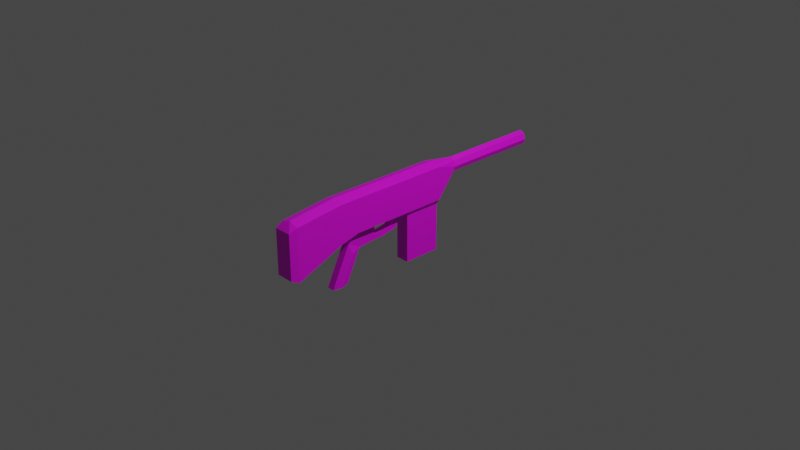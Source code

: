 # Source: assaultblaster.blend  (saved by Blender 2.83.18; exported with 4.5.12 LTS)
import bpy
from mathutils import Matrix  # noqa: F401  (used for matrix-valued properties, if any)

bpy.ops.wm.read_factory_settings(use_empty=True)
scene = bpy.context.scene
scene.name = 'Scene'

# ---- collections
col_collection = bpy.data.collections.new('Collection'); scene.collection.children.link(col_collection)

# ---- images (referenced by path relative to the original .blend; pixels are not part of the script)
import os
ASSET_DIR = os.environ.get("B2B_ASSET_DIR", "")  # directory of the original .blend (textures are referenced by path, not embedded)
HERE = os.path.dirname(os.path.abspath(__file__))  # packed textures are extracted next to this script under _unpacked/

def load_image(name, relpath, width, height, colorspace="sRGB"):
    """Load a texture the original file referenced (path relative to the .blend, or extracted next to this script)."""
    p = next((c for c in (os.path.join(HERE, relpath), os.path.join(ASSET_DIR, relpath)) if relpath and os.path.exists(c)), "")
    if p:
        img = bpy.data.images.load(p, check_existing=True)
        img.name = name
    else:  # same state as the original file: an image datablock whose file is absent (Cycles renders it pink)
        img = bpy.data.images.new(name, width, height)
        img.source = "FILE"
        img.filepath = "//" + (relpath or name)
    img.colorspace_settings.name = colorspace
    return img
img_assaultblaster_png = load_image('assaultblaster.png', 'assaultblaster.png', 1024, 1024, 'sRGB')

# ---- materials (node trees are filled in below, after node groups)
mat_material_002 = bpy.data.materials.new('Material.002')
mat_material_002.use_transparent_shadow = False

# ---- material node trees
mat_material_002.use_nodes = True; mat_material_002.node_tree.nodes.clear()
_N = mat_material_002.node_tree.nodes; _L = mat_material_002.node_tree.links
n0 = _N.new('ShaderNodeBsdfPrincipled'); n0.name = 'Principled BSDF'; n0.location = (10, 300)
n0.distribution = 'GGX'
n0.subsurface_method = 'BURLEY'
n0.inputs[3].default_value = 1.45
n0.inputs[27].default_value = (0.0, 0.0, 0.0, 1.0)
n0.inputs[28].default_value = 1.0
n1 = _N.new('ShaderNodeOutputMaterial'); n1.name = 'Material Output'; n1.location = (300, 300)
n2 = _N.new('ShaderNodeTexImage'); n2.name = 'Image Texture'; n2.location = (-280, 280)
n2.image = img_assaultblaster_png
_L.new(n0.outputs[0], n1.inputs[0])
_L.new(n2.outputs[0], n0.inputs[0])
n1.is_active_output = True

# ---- world
world_world = bpy.data.worlds.new('World'); scene.world = world_world
world_world.use_nodes = True; world_world.node_tree.nodes.clear()
_N = world_world.node_tree.nodes; _L = world_world.node_tree.links
n0 = _N.new('ShaderNodeOutputWorld'); n0.name = 'World Output'; n0.location = (300, 300)
n1 = _N.new('ShaderNodeBackground'); n1.name = 'Background'; n1.location = (10, 300)
n1.inputs[0].default_value = (0.05088, 0.05088, 0.05088, 1.0)
_L.new(n1.outputs[0], n0.inputs[0])
n0.is_active_output = True
world_world.color = (0.05088, 0.05088, 0.05088)
world_world.use_sun_shadow = False
world_world.sun_shadow_jitter_overblur = 0.0

# ---- cameras
cam_camera = bpy.data.cameras.new('Camera')
cam_camera.clip_end = 100.0
cam_camera.ortho_scale = 7.314

# ---- lights
light_light = bpy.data.lights.new('Light', 'POINT')
light_light.transmission_factor = 0.0
light_light.energy = 1000.0
light_light.shadow_soft_size = 0.1
light_light.shadow_maximum_resolution = 0.006
light_light.use_absolute_resolution = True

# ---- meshes
me_cube = bpy.data.meshes.new('Cube')
me_cube.from_pydata([(-1.061, -0.08498, -0.2056), (-1.061, -0.08498, 0.2362), (-1.061, 0.08498, -0.2056), (-1.061, 0.08498, 0.2362), (1.399, -0.03819, 0.1725), (1.399, -0.03819, 0.2618), (1.399, 0.03819, 0.1725), (1.399, 0.03819, 0.2618), (0.5607, 0.03819, 0.1725), (0.3542, 0.08498, 0.0005649), (-0.1124, 0.08498, 0.0005649), (-0.4937, 0.08498, 0.0005649), (-0.4937, 0.08498, 0.2825), (-0.1345, 0.08498, 0.2825), (0.3542, 0.08498, 0.2825), (0.5607, 0.03819, 0.2618), (-0.4937, -0.08498, 0.0005649), (-0.1124, -0.08498, 0.0005649), (0.3542, -0.08498, 0.0005649), (0.5607, -0.03819, 0.1725), (0.5607, -0.03819, 0.2618), (0.3542, -0.08498, 0.2825), (-0.1345, -0.08498, 0.2825), (-0.4937, -0.08498, 0.2825), (0.03308, 0.08498, 0.0005649), (0.03308, 0.08498, 0.2825), (0.03308, -0.08498, 0.0005649), (0.03308, -0.08498, 0.2825), (0.03308, -0.05664, -0.4467), (0.3542, -0.05664, -0.4467), (0.3542, 0.05664, -0.4467), (0.03308, 0.05664, -0.4467), (-0.3529, 0.08498, 0.0005649), (-0.3529, 0.08498, 0.2825), (-0.3529, -0.08498, 0.0005649), (-0.3529, -0.08498, 0.2825), (-0.4067, 0.03128, -0.09415), (-0.5474, 0.03128, -0.09415), (-0.5474, -0.03128, -0.09415), (-0.4067, -0.03128, -0.09415), (-0.4378, 0.03128, -0.1563), (-0.6015, 0.03128, -0.2042), (-0.6015, -0.03128, -0.2042), (-0.4378, -0.03128, -0.1563), (-0.5153, 0.03128, -0.3174), (-0.656, 0.03128, -0.3174), (-0.656, -0.03128, -0.3174), (-0.5153, -0.03128, -0.3174), (-0.5667, 0.03128, -0.428), (-0.7074, 0.03128, -0.428), (-0.7074, -0.03128, -0.428), (-0.5667, -0.03128, -0.428), (-0.01318, 0.08498, 0.0005649), (-0.05162, -0.08498, 0.2825), (-0.05162, 0.08498, 0.2825), (-0.01318, -0.08498, 0.0005649), (-0.0388, 0.02823, -0.06726), (-0.1264, 0.02823, -0.08355), (-0.1264, -0.02823, -0.08355), (-0.0388, -0.02823, -0.06726), (-0.06167, 0.02823, -0.1191), (-0.1363, 0.02823, -0.1313), (-0.1363, -0.02823, -0.1313), (-0.06167, -0.02823, -0.1191), (-0.2939, 0.02823, -0.1476), (-0.2898, -0.02823, -0.1029), (-0.2898, 0.02823, -0.1029), (-0.2939, -0.02823, -0.1476), (-0.2826, 0.08498, 0.2825), (-0.2826, -0.08498, 0.0005649), (-0.2826, 0.08498, 0.0005649), (-0.2826, -0.08498, 0.2825), (-0.2041, 0.02823, -0.09847), (-0.2023, 0.02823, -0.1447), (-0.2023, -0.02823, -0.1447), (-0.2041, -0.02823, -0.09847), (-1.128, 0.0741, -0.1743), (-1.128, -0.0741, -0.1743), (-1.128, -0.0741, 0.205), (-1.128, 0.0741, 0.205), (-0.541, -0.03128, -0.3727), (-0.541, 0.03128, -0.3727), (-0.6817, 0.03128, -0.3727), (-0.6817, -0.03128, -0.3727), (-0.5197, 0.04755, -0.1802), (-0.5197, -0.04755, -0.1802), (-0.5857, 0.04755, -0.3174), (-0.5857, -0.04755, -0.3174), (-0.637, 0.04755, -0.428), (-0.637, -0.04755, -0.428), (-0.6114, 0.04755, -0.3727), (-0.6114, -0.04755, -0.3727), (-0.2843, -0.03077, -0.01568), (-0.5186, 0.0316, -0.01131), (-0.5186, -0.0316, -0.01131), (-0.3779, 0.0316, -0.01131), (-0.3779, -0.0316, -0.01131), (-0.2843, 0.03077, -0.01568), (1.399, 0.05595, 0.2171), (1.399, 0.0, 0.1517), (1.399, 0.0, 0.2825), (1.399, -0.05595, 0.2171), (0.5607, 0.0, 0.2825), (0.5607, 0.0, 0.1517), (0.5607, -0.05595, 0.2171), (0.5607, 0.05595, 0.2171), (-0.6692, 0.08498, -0.04545), (-1.061, 0.0, 0.2637), (0.3542, 0.0, 0.31), (-0.1345, 0.0, 0.31), (-0.4937, 0.0, 0.31), (0.03308, 0.0, 0.31), (-0.3529, 0.0, 0.31), (-0.05162, 0.0, 0.31), (-0.2826, 0.0, 0.31), (0.3542, 0.08498, 0.1858), (0.03308, 0.08498, 0.1858), (0.07975, 0.09209, 0.2685), (0.3076, 0.09209, 0.2685), (0.3076, 0.09209, 0.1999), (0.07975, 0.09209, 0.1999), (1.399, 0.04707, 0.1948), (1.399, 0.0191, 0.1621), (1.399, -0.0191, 0.2721), (1.399, -0.04707, 0.1948), (1.399, 0.04707, 0.2394), (1.399, -0.0191, 0.1621), (1.399, 0.0191, 0.2721), (1.399, -0.04707, 0.2394), (1.399, -0.03586, 0.2171), (1.399, 0.03586, 0.2171), (1.399, 0.0, 0.1752), (1.399, 0.0, 0.259), (1.399, 0.02668, 0.2483), (1.399, 0.02668, 0.1859), (1.399, -0.02668, 0.1859), (1.399, -0.02668, 0.2483), (1.423, 0.02352, 0.2171), (1.432, 0.0, 0.2171), (1.423, 0.0, 0.2446), (1.423, -0.02352, 0.2171), (1.423, 0.0, 0.1896), (1.423, 0.0175, 0.2376), (1.423, 0.0175, 0.1967), (1.423, -0.0175, 0.1967), (1.423, -0.0175, 0.2376), (-0.6496, -0.08498, 0.2825), (-0.6496, 0.08498, 0.2825), (-0.6692, -0.08498, -0.04545), (-0.6496, 0.0, 0.31), (0.3542, -0.05664, -0.03559), (0.3542, 0.05664, -0.03559), (0.03308, 0.05664, -0.03559), (0.03308, -0.05664, -0.03559)], [], [(3, 2, 76, 79), (105, 15, 7, 125, 98), (125, 7, 133), (148, 146, 1, 0), (103, 99, 126, 4, 19), (149, 107, 1, 146), (100, 102, 20, 5, 123), (21, 20, 102, 108), (113, 109, 22, 53), (112, 110, 23, 35), (106, 11, 16, 148), (70, 10, 17, 69), (151, 150, 29, 30), (19, 18, 103), (101, 128, 5, 20, 104), (21, 104, 20), (55, 53, 22, 17), (34, 35, 23, 16), (106, 147, 12, 11), (70, 68, 13, 10), (115, 116, 120, 119), (14, 15, 105, 115), (52, 54, 25, 116, 24), (18, 21, 27, 26), (52, 24, 26, 55), (108, 111, 27, 21), (31, 30, 29, 28), (153, 152, 31, 28), (150, 153, 28, 29), (152, 151, 30, 31), (11, 12, 33, 32), (69, 71, 35, 34), (94, 93, 37, 38), (114, 112, 35, 71), (36, 39, 43, 40), (93, 95, 36, 37), (97, 66, 36, 95), (96, 94, 38, 39), (85, 42, 46, 87), (38, 37, 41, 42), (39, 38, 42, 85, 43), (37, 36, 40, 84, 41), (81, 80, 51, 48), (84, 40, 44, 86), (40, 43, 47, 44), (42, 41, 45, 46), (88, 48, 51, 89), (83, 82, 49, 50), (91, 83, 50, 89), (90, 81, 48, 88), (52, 55, 59, 56), (10, 13, 54, 52), (26, 27, 53, 55), (111, 113, 53, 27), (56, 59, 63, 60), (10, 52, 56, 57), (55, 17, 58, 59), (17, 10, 57, 58), (61, 60, 63, 62), (66, 64, 40, 36), (59, 58, 62, 63), (57, 56, 60, 61), (73, 74, 67, 64), (92, 65, 66, 97), (67, 65, 39, 43), (64, 67, 43, 40), (74, 75, 65, 67), (75, 72, 66, 65), (72, 73, 64, 66), (109, 114, 71, 22), (17, 22, 71, 69), (32, 33, 68, 70), (92, 69, 34, 96), (57, 61, 73, 72), (58, 57, 72, 75), (62, 58, 75, 74), (61, 62, 74, 73), (77, 78, 79, 76), (0, 1, 78, 77), (1, 107, 3, 79, 78), (2, 0, 77, 76), (86, 44, 81, 90), (87, 46, 83, 91), (46, 45, 82, 83), (44, 47, 80, 81), (47, 87, 91, 80), (45, 86, 90, 82), (82, 90, 88, 49), (80, 91, 89, 51), (49, 88, 89, 50), (41, 84, 86, 45), (43, 85, 87, 47), (65, 92, 96, 39), (69, 92, 97, 70), (34, 16, 94, 96), (70, 97, 95, 32), (11, 32, 95, 93), (16, 11, 93, 94), (4, 124, 101, 104, 19), (7, 15, 102, 100, 127), (8, 6, 122, 99, 103), (135, 129, 101, 124), (132, 136, 145, 139), (133, 127, 100, 132), (8, 105, 98, 121, 6), (13, 68, 114, 109), (25, 54, 113, 111), (68, 33, 112, 114), (14, 25, 111, 108), (33, 12, 110, 112), (54, 13, 109, 113), (147, 3, 107, 149), (14, 108, 102, 15), (24, 116, 115, 9), (120, 117, 118, 119), (14, 115, 119, 118), (116, 25, 117, 120), (25, 14, 118, 117), (131, 134, 143, 141), (98, 125, 133, 130), (127, 133, 7), (122, 134, 131, 99), (5, 136, 123), (121, 98, 130, 134), (128, 136, 5), (99, 131, 135, 126), (136, 129, 140, 145), (129, 136, 128, 101), (134, 130, 137, 143), (132, 100, 123, 136), (122, 6, 134), (6, 121, 134), (126, 135, 4), (124, 4, 135), (143, 137, 138, 141), (137, 142, 139, 138), (141, 138, 140, 144), (138, 139, 145, 140), (130, 133, 142, 137), (129, 135, 144, 140), (133, 132, 139, 142), (135, 131, 141, 144), (18, 9, 103), (9, 8, 103), (9, 115, 105, 8), (18, 104, 21), (19, 104, 18), (12, 147, 149, 110), (2, 3, 147, 106), (2, 106, 148, 0), (110, 149, 146, 23), (16, 23, 146, 148), (24, 9, 151, 152), (18, 26, 153, 150), (26, 24, 152, 153), (9, 18, 150, 151)])
_uv = me_cube.uv_layers.new(name='UVMap')
_uv.uv.foreach_set('vector', [0.8343, 0.9607, 0.8429, 0.7294, 0.8774, 0.769, 0.867, 0.9249, 0.2917, 0.6543, 0.2917, 0.6305, 0.7077, 0.6305, 0.7077, 0.6424, 0.7077, 0.6543, 0.5992, 0.8654, 0.5741, 0.8684, 0.5808, 0.8509, 0.6173, 0.4743, 0.5995, 0.3119, 0.8034, 0.3138, 0.8233, 0.538, 0.2917, 0.6997, 0.7077, 0.6997, 0.7077, 0.7105, 0.7077, 0.7213, 0.2917, 0.7213, 0.5987, 0.2687, 0.8021, 0.2688, 0.8034, 0.3138, 0.5995, 0.3119, 0.7077, 0.6089, 0.2917, 0.6089, 0.2917, 0.5874, 0.7077, 0.5874, 0.7077, 0.5981, 0.1127, 0.3072, 0.01279, 0.2861, 0.0145, 0.2647, 0.1136, 0.2669, 0.3036, 0.2674, 0.3447, 0.2677, 0.3443, 0.3122, 0.3031, 0.3116, 0.4534, 0.2682, 0.5231, 0.2684, 0.5232, 0.3126, 0.4533, 0.3128, 0.8754, 0.2769, 0.8936, 0.1833, 0.9621, 0.186, 0.9729, 0.2796, 0.9112, 0.1235, 0.9164, 0.08384, 0.948, 0.08315, 0.9513, 0.1245, 0.06082, 0.5854, 0.1869, 0.5816, 0.1211, 0.7693, 0.1228, 0.7659, 0.8401, 0.6163, 0.9736, 0.5947, 0.8467, 0.6369, 0.7077, 0.5635, 0.7077, 0.5754, 0.7077, 0.5874, 0.2917, 0.5874, 0.2917, 0.5635, 0.1127, 0.3072, 0.007713, 0.3102, 0.01279, 0.2861, 0.28, 0.4534, 0.3031, 0.3116, 0.3443, 0.3122, 0.3307, 0.4544, 0.4538, 0.4551, 0.4533, 0.3128, 0.5232, 0.3126, 0.5258, 0.4545, 0.6178, 0.06369, 0.5994, 0.2255, 0.5234, 0.2243, 0.5268, 0.08316, 0.4194, 0.08159, 0.4185, 0.2236, 0.3448, 0.2233, 0.3325, 0.08208, 0.7485, 0.9772, 0.7485, 0.8177, 0.7563, 0.8412, 0.7563, 0.9536, 0.1133, 0.2269, 0.01371, 0.2431, 0.009774, 0.219, 0.1074, 0.183, 0.2823, 0.0829, 0.3037, 0.2233, 0.2619, 0.2237, 0.261, 0.1759, 0.259, 0.08342, 0.09155, 0.4393, 0.1127, 0.3072, 0.2613, 0.3108, 0.2566, 0.4527, 0.9159, 0.06495, 0.9136, 0.05567, 0.9477, 0.04708, 0.948, 0.0608, 0.1136, 0.2669, 0.262, 0.267, 0.2613, 0.3108, 0.1127, 0.3072, 0.1205, 0.7607, 0.1228, 0.7659, 0.1211, 0.7693, 0.1187, 0.7636, 0.1817, 0.9461, 0.0544, 0.9493, 0.1205, 0.7607, 0.1187, 0.7636, 0.1869, 0.5816, 0.1817, 0.9461, 0.1187, 0.7636, 0.1211, 0.7693, 0.0544, 0.9493, 0.06082, 0.5854, 0.1228, 0.7659, 0.1205, 0.7607, 0.5268, 0.08316, 0.5234, 0.2243, 0.4537, 0.2238, 0.455, 0.08186, 0.4179, 0.4551, 0.4181, 0.3127, 0.4533, 0.3128, 0.4538, 0.4551, 0.9386, 0.182, 0.9181, 0.1816, 0.9267, 0.1765, 0.9305, 0.1765, 0.4183, 0.2681, 0.4534, 0.2682, 0.4533, 0.3128, 0.4181, 0.3127, 0.5591, 0.9271, 0.5901, 0.9271, 0.5901, 0.9616, 0.5591, 0.9616, 0.9181, 0.1816, 0.92, 0.1553, 0.9265, 0.1665, 0.9267, 0.1765, 0.7431, 0.696, 0.7864, 0.6947, 0.7875, 0.7528, 0.7452, 0.7424, 0.9391, 0.1561, 0.9386, 0.182, 0.9305, 0.1765, 0.9316, 0.1666, 0.9292, 0.1735, 0.9288, 0.1742, 0.9287, 0.1743, 0.9287, 0.1742, 0.9305, 0.1765, 0.9267, 0.1765, 0.9285, 0.1742, 0.9288, 0.1742, 0.9316, 0.1666, 0.9305, 0.1765, 0.9288, 0.1742, 0.9292, 0.1735, 0.9296, 0.1705, 0.9267, 0.1765, 0.9265, 0.1665, 0.9281, 0.1705, 0.9282, 0.1735, 0.9285, 0.1742, 0.4398, 0.8499, 0.412, 0.849, 0.4187, 0.827, 0.4348, 0.8283, 0.4786, 0.9512, 0.4387, 0.9841, 0.4415, 0.8807, 0.4786, 0.86, 0.4387, 0.9841, 0.4016, 0.9828, 0.4075, 0.8795, 0.4415, 0.8807, 0.9288, 0.1742, 0.9285, 0.1742, 0.9286, 0.1743, 0.9287, 0.1743, 0.4401, 0.8101, 0.4348, 0.8283, 0.4187, 0.827, 0.4163, 0.8085, 0.4075, 0.7734, 0.455, 0.7673, 0.4339, 0.7968, 0.4256, 0.7965, 0.3865, 0.8173, 0.4075, 0.7734, 0.4256, 0.7965, 0.4163, 0.8085, 0.4695, 0.8224, 0.4398, 0.8499, 0.4348, 0.8283, 0.4401, 0.8101, 0.9159, 0.06495, 0.948, 0.0608, 0.9353, 0.06988, 0.9283, 0.07138, 0.3325, 0.08208, 0.3448, 0.2233, 0.3037, 0.2233, 0.2823, 0.0829, 0.2566, 0.4527, 0.2613, 0.3108, 0.3031, 0.3116, 0.28, 0.4534, 0.262, 0.267, 0.3036, 0.2674, 0.3031, 0.3116, 0.2613, 0.3108, 0.9283, 0.07138, 0.9353, 0.06988, 0.9333, 0.07361, 0.9309, 0.07417, 0.9164, 0.08384, 0.9159, 0.06495, 0.9283, 0.07138, 0.9305, 0.07828, 0.948, 0.0608, 0.948, 0.08315, 0.9344, 0.07715, 0.9353, 0.06988, 0.948, 0.08315, 0.9164, 0.08384, 0.9305, 0.07828, 0.9344, 0.07715, 0.9318, 0.07704, 0.9309, 0.07417, 0.9333, 0.07361, 0.933, 0.07667, 0.9324, 0.07723, 0.9324, 0.07722, 0.9324, 0.07721, 0.9324, 0.07722, 0.9353, 0.06988, 0.9344, 0.07715, 0.933, 0.07667, 0.9333, 0.07361, 0.9305, 0.07828, 0.9283, 0.07138, 0.9309, 0.07417, 0.9318, 0.07704, 0.9323, 0.0772, 0.9326, 0.07711, 0.9324, 0.07721, 0.9324, 0.07722, 0.7431, 0.6654, 0.7864, 0.6667, 0.7864, 0.6947, 0.7431, 0.696, 0.9324, 0.07721, 0.9324, 0.07721, 0.9324, 0.07721, 0.9324, 0.07721, 0.9324, 0.07722, 0.9324, 0.07721, 0.9324, 0.07721, 0.9324, 0.07721, 0.9326, 0.07711, 0.9327, 0.07721, 0.9324, 0.07721, 0.9324, 0.07721, 0.9327, 0.07721, 0.9322, 0.07735, 0.9324, 0.07723, 0.9324, 0.07721, 0.9322, 0.07735, 0.9323, 0.0772, 0.9324, 0.07722, 0.9324, 0.07723, 0.3447, 0.2677, 0.4183, 0.2681, 0.4181, 0.3127, 0.3443, 0.3122, 0.3307, 0.4544, 0.3443, 0.3122, 0.4181, 0.3127, 0.4179, 0.4551, 0.455, 0.08186, 0.4537, 0.2238, 0.4185, 0.2236, 0.4194, 0.08159, 0.9379, 0.1285, 0.9513, 0.1245, 0.9545, 0.146, 0.9391, 0.1561, 0.9305, 0.07828, 0.9318, 0.07704, 0.9323, 0.0772, 0.9322, 0.07735, 0.9344, 0.07715, 0.9305, 0.07828, 0.9322, 0.07735, 0.9327, 0.07721, 0.933, 0.07667, 0.9344, 0.07715, 0.9327, 0.07721, 0.9326, 0.07711, 0.9318, 0.07704, 0.933, 0.07667, 0.9326, 0.07711, 0.9323, 0.0772, 0.9422, 0.7713, 0.9365, 0.9236, 0.867, 0.9249, 0.8774, 0.769, 0.9724, 0.7214, 0.9724, 0.9594, 0.9365, 0.9236, 0.9422, 0.7713, 0.9724, 0.9594, 0.903, 0.9952, 0.8343, 0.9607, 0.867, 0.9249, 0.9365, 0.9236, 0.8429, 0.7294, 0.9724, 0.7214, 0.9422, 0.7713, 0.8774, 0.769, 0.4786, 0.86, 0.4415, 0.8807, 0.4398, 0.8499, 0.4695, 0.8224, 0.9287, 0.1742, 0.9287, 0.1743, 0.9287, 0.1743, 0.9287, 0.1742, 0.9287, 0.1743, 0.9286, 0.1743, 0.9286, 0.1743, 0.9287, 0.1743, 0.4415, 0.8807, 0.4075, 0.8795, 0.412, 0.849, 0.4398, 0.8499, 0.4075, 0.8795, 0.372, 0.8545, 0.3865, 0.8173, 0.412, 0.849, 0.9286, 0.1743, 0.9286, 0.1743, 0.9286, 0.1743, 0.9286, 0.1743, 0.455, 0.7673, 0.4695, 0.8224, 0.4401, 0.8101, 0.4339, 0.7968, 0.412, 0.849, 0.3865, 0.8173, 0.4163, 0.8085, 0.4187, 0.827, 0.4339, 0.7968, 0.4401, 0.8101, 0.4163, 0.8085, 0.4256, 0.7965, 0.9285, 0.1742, 0.9282, 0.1735, 0.9286, 0.1743, 0.9286, 0.1743, 0.4016, 0.9828, 0.3642, 0.9466, 0.372, 0.8545, 0.4075, 0.8795, 0.7864, 0.6667, 0.7431, 0.6654, 0.7452, 0.619, 0.7875, 0.6086, 0.9513, 0.1245, 0.9379, 0.1285, 0.9239, 0.1282, 0.9112, 0.1235, 0.9545, 0.146, 0.9621, 0.186, 0.9386, 0.182, 0.9391, 0.1561, 0.9112, 0.1235, 0.9239, 0.1282, 0.92, 0.1553, 0.9058, 0.1438, 0.8936, 0.1833, 0.9058, 0.1438, 0.92, 0.1553, 0.9181, 0.1816, 0.9621, 0.186, 0.8936, 0.1833, 0.9181, 0.1816, 0.9386, 0.182, 0.7077, 0.5397, 0.7077, 0.5516, 0.7077, 0.5635, 0.2917, 0.5635, 0.2917, 0.5397, 0.7077, 0.6305, 0.2917, 0.6305, 0.2917, 0.6089, 0.7077, 0.6089, 0.7077, 0.6197, 0.2917, 0.6781, 0.7077, 0.6781, 0.7077, 0.6889, 0.7077, 0.6997, 0.2917, 0.6997, 0.6117, 0.7701, 0.5782, 0.7773, 0.568, 0.7586, 0.5932, 0.7556, 0.6847, 0.9758, 0.6568, 0.9762, 0.6639, 0.9544, 0.6766, 0.9551, 0.5808, 0.8509, 0.5548, 0.8559, 0.5356, 0.8434, 0.5574, 0.8316, 0.2917, 0.6781, 0.2917, 0.6543, 0.7077, 0.6543, 0.7077, 0.6662, 0.7077, 0.6781, 0.3448, 0.2233, 0.4185, 0.2236, 0.4183, 0.2681, 0.3447, 0.2677, 0.2619, 0.2237, 0.3037, 0.2233, 0.3036, 0.2674, 0.262, 0.267, 0.4185, 0.2236, 0.4537, 0.2238, 0.4534, 0.2682, 0.4183, 0.2681, 0.1133, 0.2269, 0.2619, 0.2237, 0.262, 0.267, 0.1136, 0.2669, 0.4537, 0.2238, 0.5234, 0.2243, 0.5231, 0.2684, 0.4534, 0.2682, 0.3037, 0.2233, 0.3448, 0.2233, 0.3447, 0.2677, 0.3036, 0.2674, 0.5994, 0.2255, 0.8035, 0.2238, 0.8021, 0.2688, 0.5987, 0.2687, 0.1133, 0.2269, 0.1136, 0.2669, 0.0145, 0.2647, 0.01371, 0.2431, 0.259, 0.08342, 0.261, 0.1759, 0.1074, 0.183, 0.09679, 0.09194, 0.7563, 0.8412, 0.7902, 0.8415, 0.7901, 0.9539, 0.7563, 0.9536, 0.798, 0.9774, 0.7485, 0.9772, 0.7563, 0.9536, 0.7901, 0.9539, 0.7485, 0.8177, 0.798, 0.8178, 0.7902, 0.8415, 0.7563, 0.8412, 0.798, 0.8178, 0.798, 0.9774, 0.7901, 0.9539, 0.7902, 0.8415, 0.655, 0.9002, 0.6829, 0.8997, 0.6758, 0.9215, 0.6631, 0.9209, 0.6244, 0.8623, 0.5992, 0.8654, 0.5808, 0.8509, 0.6143, 0.8437, 0.5548, 0.8559, 0.5808, 0.8509, 0.5741, 0.8684, 0.6568, 0.8005, 0.6386, 0.8195, 0.6351, 0.7894, 0.6568, 0.7775, 0.5356, 0.7976, 0.5539, 0.8015, 0.5356, 0.8205, 0.6406, 0.8429, 0.6244, 0.8623, 0.6143, 0.8437, 0.6386, 0.8195, 0.5518, 0.7781, 0.5539, 0.8015, 0.5356, 0.7976, 0.6568, 0.7775, 0.6351, 0.7894, 0.6117, 0.7701, 0.6376, 0.7651, 0.6568, 0.9762, 0.6342, 0.952, 0.6558, 0.9435, 0.6639, 0.9544, 0.5782, 0.7773, 0.5539, 0.8015, 0.5518, 0.7781, 0.568, 0.7586, 0.6829, 0.8997, 0.7055, 0.9239, 0.6839, 0.9324, 0.6758, 0.9215, 0.5574, 0.8316, 0.5356, 0.8434, 0.5356, 0.8205, 0.5539, 0.8015, 0.6568, 0.8005, 0.6568, 0.8234, 0.6386, 0.8195, 0.6568, 0.8234, 0.6406, 0.8429, 0.6386, 0.8195, 0.6376, 0.7651, 0.6117, 0.7701, 0.6184, 0.7526, 0.5932, 0.7556, 0.6184, 0.7526, 0.6117, 0.7701, 0.6758, 0.9215, 0.6839, 0.9324, 0.6699, 0.938, 0.6631, 0.9209, 0.6839, 0.9324, 0.6854, 0.9459, 0.6766, 0.9551, 0.6699, 0.938, 0.6631, 0.9209, 0.6699, 0.938, 0.6558, 0.9435, 0.6543, 0.93, 0.6699, 0.938, 0.6766, 0.9551, 0.6639, 0.9544, 0.6558, 0.9435, 0.7055, 0.9239, 0.7055, 0.9571, 0.6854, 0.9459, 0.6839, 0.9324, 0.6342, 0.952, 0.6342, 0.9189, 0.6543, 0.93, 0.6558, 0.9435, 0.7055, 0.9571, 0.6847, 0.9758, 0.6766, 0.9551, 0.6854, 0.9459, 0.6342, 0.9189, 0.655, 0.9002, 0.6631, 0.9209, 0.6543, 0.93, 0.9736, 0.5947, 0.9736, 0.679, 0.8467, 0.6369, 0.9736, 0.679, 0.8401, 0.6574, 0.8467, 0.6369, 0.09679, 0.09194, 0.1074, 0.183, 0.009774, 0.219, 0.003489, 0.1957, 0.09155, 0.4393, 0.007713, 0.3102, 0.1127, 0.3072, 0.0002411, 0.3336, 0.007713, 0.3102, 0.09155, 0.4393, 0.5234, 0.2243, 0.5994, 0.2255, 0.5987, 0.2687, 0.5231, 0.2684, 0.8233, 0.0002411, 0.8035, 0.2238, 0.5994, 0.2255, 0.6178, 0.06369, 0.863, 0.5533, 0.8754, 0.2769, 0.9729, 0.2796, 0.9729, 0.5533, 0.5231, 0.2684, 0.5987, 0.2687, 0.5995, 0.3119, 0.5232, 0.3126, 0.5258, 0.4545, 0.5232, 0.3126, 0.5995, 0.3119, 0.6173, 0.4743, 0.0002411, 0.9922, 0.002586, 0.5485, 0.06082, 0.5854, 0.0544, 0.9493, 0.2407, 0.5385, 0.2407, 0.9842, 0.1817, 0.9461, 0.1869, 0.5816, 0.2407, 0.9842, 0.0002411, 0.9922, 0.0544, 0.9493, 0.1817, 0.9461, 0.002586, 0.5485, 0.2407, 0.5385, 0.1869, 0.5816, 0.06082, 0.5854])
me_cube.materials.append(mat_material_002)
me_cube.use_remesh_fix_poles = True
me_cube.use_remesh_preserve_attributes = False
me_cube.use_mirror_vertex_groups = False
me_cube.update()

# ---- objects
ob_light = bpy.data.objects.new('Light', light_light)
ob_camera = bpy.data.objects.new('Camera', cam_camera)
ob_assaultblaster = bpy.data.objects.new('Assaultblaster', me_cube)

# ---- transforms, parenting, visibility, modifiers, constraints
ob_light.location = (4.076, 1.005, 5.904)
ob_light.rotation_euler = (0.6503, 0.05522, 1.866)
ob_light.lock_rotations_4d = False
ob_light.empty_display_type = 'ARROWS'
ob_light.color = (0.0, 0.0, 0.0, 0.0)
ob_light.lineart.crease_threshold = 0.0
ob_camera.location = (7.359, -6.926, 4.958)
ob_camera.rotation_euler = (1.109, 0.0, 0.8149)
ob_camera.lock_rotations_4d = False
ob_camera.empty_display_type = 'ARROWS'
ob_camera.color = (0.0, 0.0, 0.0, 0.0)
ob_camera.display_type = 'WIRE'
ob_camera.lineart.crease_threshold = 0.0
ob_assaultblaster.location = (0.0, 0.0, 0.1)
ob_assaultblaster.rotation_euler = (0.0, -0.0, 1.571)
ob_assaultblaster.scale = (1.304, 1.304, 1.304)
ob_assaultblaster.lineart.crease_threshold = 0.0

# ---- collection membership
col_collection.objects.link(ob_light)
col_collection.objects.link(ob_camera)
col_collection.objects.link(ob_assaultblaster)

# ---- scene / render settings (as saved in the file)
scene.camera = ob_camera
scene.frame_start = 1; scene.frame_end = 250; scene.frame_set(1)
scene.render.engine = 'BLENDER_EEVEE_NEXT'
scene.cycles.use_denoising = False
scene.cycles.samples = 128
scene.cycles.sampling_pattern = 'TABULATED_SOBOL'
scene.cycles.use_adaptive_sampling = False
scene.cycles.use_light_tree = False
scene.view_settings.view_transform = 'Filmic'
bpy.context.view_layer.update()
